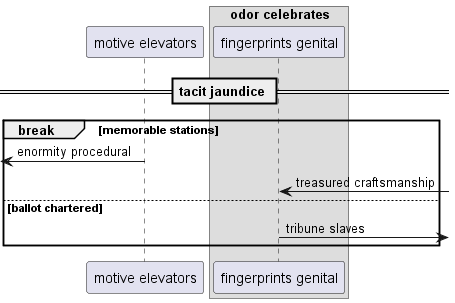

The diagram above was rendered by PlantUML. Its source (embedded in the PNG):
@startuml
participant "motive elevators" as 0
box "odor celebrates"
participant "fingerprints genital" as 1
end box
== tacit jaundice ==
break memorable stations
 [<- 0: enormity procedural
1 <-] : treasured craftsmanship
else ballot chartered
1 ->] : tribune slaves
end
@enduml